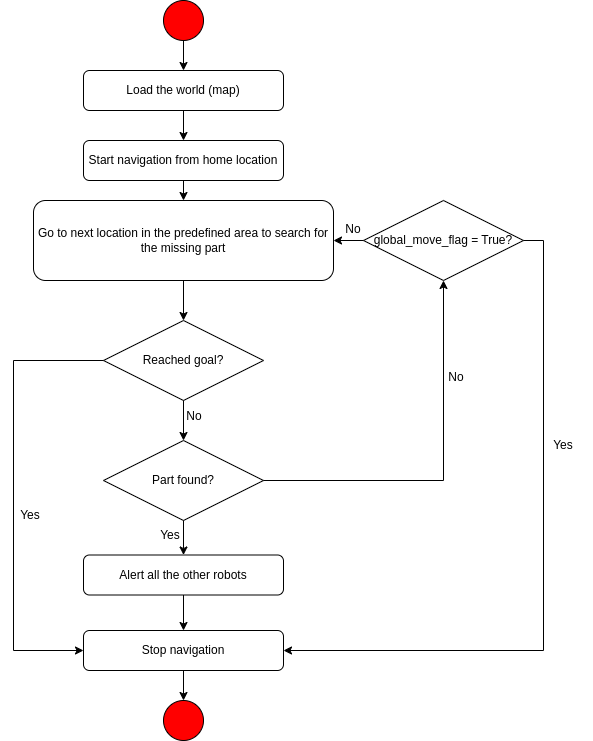

The diagram above was exported from draw.io. Its source (the exported page's mxGraphModel, read from the mxfile embedded in the PNG):
<mxGraphModel dx="1434" dy="759" grid="1" gridSize="10" guides="1" tooltips="1" connect="1" arrows="1" fold="1" page="1" pageScale="1" pageWidth="827" pageHeight="1169" math="0" shadow="0">
  <root>
    <mxCell id="0" />
    <mxCell id="1" parent="0" />
    <mxCell id="start" value="" style="ellipse;whiteSpace=wrap;html=1;fillColor=#FF0000;strokeColor=#000000;" parent="1" vertex="1">
      <mxGeometry x="230" y="30" width="40" height="40" as="geometry" />
    </mxCell>
    <mxCell id="loadWorld" value="Load the world (map)" style="rounded=1;whiteSpace=wrap;html=1;strokeColor=#000000;" parent="1" vertex="1">
      <mxGeometry x="150" y="100" width="200" height="40" as="geometry" />
    </mxCell>
    <mxCell id="startNav" value="Start navigation from home location" style="rounded=1;whiteSpace=wrap;html=1;strokeColor=#000000;" parent="1" vertex="1">
      <mxGeometry x="150" y="170" width="200" height="40" as="geometry" />
    </mxCell>
    <mxCell id="searchPart" value="Go to next location in the predefined area to search for the missing part" style="rounded=1;whiteSpace=wrap;html=1;strokeColor=#000000;" parent="1" vertex="1">
      <mxGeometry x="100" y="230" width="300" height="80" as="geometry" />
    </mxCell>
    <mxCell id="moveFlag" value="global_move_flag = True?" style="rhombus;whiteSpace=wrap;html=1;strokeColor=#000000;" parent="1" vertex="1">
      <mxGeometry x="430" y="230" width="160" height="80" as="geometry" />
    </mxCell>
    <mxCell id="reachedGoal" value="Reached goal?" style="rhombus;whiteSpace=wrap;html=1;strokeColor=#000000;" parent="1" vertex="1">
      <mxGeometry x="170" y="350" width="160" height="80" as="geometry" />
    </mxCell>
    <mxCell id="partFound" value="Part found?" style="rhombus;whiteSpace=wrap;html=1;strokeColor=#000000;" parent="1" vertex="1">
      <mxGeometry x="170" y="470" width="160" height="80" as="geometry" />
    </mxCell>
    <mxCell id="alertRobots" value="Alert all the other robots" style="rounded=1;whiteSpace=wrap;html=1;strokeColor=#000000;" parent="1" vertex="1">
      <mxGeometry x="150" y="584.5" width="200" height="40" as="geometry" />
    </mxCell>
    <mxCell id="stopNav" value="Stop navigation" style="rounded=1;whiteSpace=wrap;html=1;strokeColor=#000000;" parent="1" vertex="1">
      <mxGeometry x="150" y="660" width="200" height="40" as="geometry" />
    </mxCell>
    <mxCell id="end" value="" style="ellipse;whiteSpace=wrap;html=1;fillColor=#FF0000;strokeColor=#000000;" parent="1" vertex="1">
      <mxGeometry x="230" y="730" width="40" height="40" as="geometry" />
    </mxCell>
    <mxCell id="edge1" style="edgeStyle=orthogonalEdgeStyle;rounded=0;orthogonalLoop=1;" parent="1" source="start" target="loadWorld" edge="1">
      <mxGeometry relative="1" as="geometry" />
    </mxCell>
    <mxCell id="edge2" style="edgeStyle=orthogonalEdgeStyle;rounded=0;orthogonalLoop=1;" parent="1" source="loadWorld" target="startNav" edge="1">
      <mxGeometry relative="1" as="geometry" />
    </mxCell>
    <mxCell id="edge3" style="edgeStyle=orthogonalEdgeStyle;rounded=0;orthogonalLoop=1;" parent="1" source="startNav" target="searchPart" edge="1">
      <mxGeometry relative="1" as="geometry" />
    </mxCell>
    <mxCell id="edge4" style="edgeStyle=orthogonalEdgeStyle;rounded=0;orthogonalLoop=1;entryX=1;entryY=0.5;entryDx=0;entryDy=0;" parent="1" source="moveFlag" target="searchPart" edge="1">
      <mxGeometry relative="1" as="geometry">
        <mxPoint x="420" y="250" as="sourcePoint" />
        <mxPoint x="410" y="280" as="targetPoint" />
      </mxGeometry>
    </mxCell>
    <mxCell id="edge5" style="edgeStyle=orthogonalEdgeStyle;rounded=0;orthogonalLoop=1;exitX=1;exitY=0.5;exitDx=0;exitDy=0;entryX=0.5;entryY=1;entryDx=0;entryDy=0;" parent="1" source="partFound" target="moveFlag" edge="1">
      <mxGeometry relative="1" as="geometry">
        <mxPoint x="530" y="320" as="sourcePoint" />
        <mxPoint x="540" y="320" as="targetPoint" />
        <Array as="points">
          <mxPoint x="510" y="510" />
        </Array>
      </mxGeometry>
    </mxCell>
    <mxCell id="edge6" style="edgeStyle=orthogonalEdgeStyle;rounded=0;orthogonalLoop=1;" parent="1" source="reachedGoal" target="partFound" edge="1">
      <mxGeometry relative="1" as="geometry" />
    </mxCell>
    <mxCell id="edge7" style="edgeStyle=orthogonalEdgeStyle;rounded=0;orthogonalLoop=1;" parent="1" source="partFound" target="alertRobots" edge="1">
      <mxGeometry relative="1" as="geometry" />
    </mxCell>
    <mxCell id="edge8" style="edgeStyle=orthogonalEdgeStyle;rounded=0;orthogonalLoop=1;" parent="1" source="alertRobots" target="stopNav" edge="1">
      <mxGeometry relative="1" as="geometry" />
    </mxCell>
    <mxCell id="edge9" style="edgeStyle=orthogonalEdgeStyle;rounded=0;orthogonalLoop=1;" parent="1" source="stopNav" target="end" edge="1">
      <mxGeometry relative="1" as="geometry" />
    </mxCell>
    <mxCell id="mseaqw6lWRqaZTsTNNiT-2" value="" style="endArrow=classic;html=1;rounded=0;exitX=0.5;exitY=1;exitDx=0;exitDy=0;entryX=0.5;entryY=0;entryDx=0;entryDy=0;" edge="1" parent="1" source="searchPart" target="reachedGoal">
      <mxGeometry width="50" height="50" relative="1" as="geometry">
        <mxPoint x="390" y="420" as="sourcePoint" />
        <mxPoint x="440" y="370" as="targetPoint" />
      </mxGeometry>
    </mxCell>
    <mxCell id="mseaqw6lWRqaZTsTNNiT-3" style="edgeStyle=orthogonalEdgeStyle;rounded=0;orthogonalLoop=1;exitX=1;exitY=0.5;exitDx=0;exitDy=0;entryX=1;entryY=0.5;entryDx=0;entryDy=0;" edge="1" parent="1" source="moveFlag" target="stopNav">
      <mxGeometry relative="1" as="geometry">
        <mxPoint x="550" y="320" as="sourcePoint" />
        <mxPoint x="340" y="410" as="targetPoint" />
        <Array as="points">
          <mxPoint x="610" y="270" />
          <mxPoint x="610" y="680" />
        </Array>
      </mxGeometry>
    </mxCell>
    <mxCell id="mseaqw6lWRqaZTsTNNiT-4" style="edgeStyle=orthogonalEdgeStyle;rounded=0;orthogonalLoop=1;exitX=0;exitY=0.5;exitDx=0;exitDy=0;entryX=0;entryY=0.5;entryDx=0;entryDy=0;" edge="1" parent="1" source="reachedGoal" target="stopNav">
      <mxGeometry relative="1" as="geometry">
        <mxPoint x="550" y="320" as="sourcePoint" />
        <mxPoint x="120" y="600" as="targetPoint" />
        <Array as="points">
          <mxPoint x="80" y="390" />
          <mxPoint x="80" y="680" />
        </Array>
      </mxGeometry>
    </mxCell>
    <mxCell id="mseaqw6lWRqaZTsTNNiT-6" value="No" style="text;html=1;align=center;verticalAlign=middle;whiteSpace=wrap;rounded=0;" vertex="1" parent="1">
      <mxGeometry x="390" y="244" width="60" height="30" as="geometry" />
    </mxCell>
    <mxCell id="mseaqw6lWRqaZTsTNNiT-7" value="No" style="text;html=1;align=center;verticalAlign=middle;whiteSpace=wrap;rounded=0;" vertex="1" parent="1">
      <mxGeometry x="493" y="392" width="60" height="30" as="geometry" />
    </mxCell>
    <mxCell id="mseaqw6lWRqaZTsTNNiT-8" value="Yes" style="text;html=1;align=center;verticalAlign=middle;whiteSpace=wrap;rounded=0;" vertex="1" parent="1">
      <mxGeometry x="600" y="460" width="60" height="30" as="geometry" />
    </mxCell>
    <mxCell id="mseaqw6lWRqaZTsTNNiT-9" value="Yes" style="text;html=1;align=center;verticalAlign=middle;whiteSpace=wrap;rounded=0;" vertex="1" parent="1">
      <mxGeometry x="67" y="530" width="60" height="30" as="geometry" />
    </mxCell>
    <mxCell id="mseaqw6lWRqaZTsTNNiT-10" value="No" style="text;html=1;align=center;verticalAlign=middle;whiteSpace=wrap;rounded=0;" vertex="1" parent="1">
      <mxGeometry x="231" y="431" width="60" height="30" as="geometry" />
    </mxCell>
    <mxCell id="mseaqw6lWRqaZTsTNNiT-11" value="Yes" style="text;html=1;align=center;verticalAlign=middle;whiteSpace=wrap;rounded=0;" vertex="1" parent="1">
      <mxGeometry x="207" y="550" width="60" height="30" as="geometry" />
    </mxCell>
  </root>
</mxGraphModel>